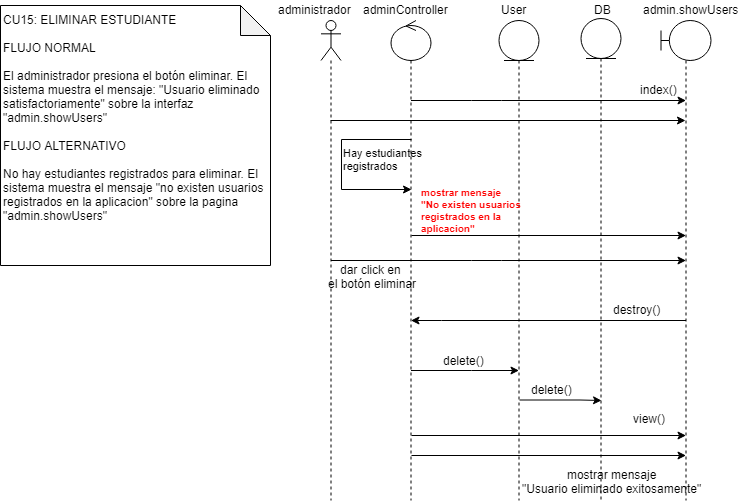

The diagram above was exported from draw.io. Its source (the exported page's mxGraphModel, read from the mxfile embedded in the PNG):
<mxGraphModel dx="1661" dy="649" grid="1" gridSize="10" guides="1" tooltips="1" connect="1" arrows="1" fold="1" page="1" pageScale="1" pageWidth="827" pageHeight="1169" math="0" shadow="0">
  <root>
    <mxCell id="jowZuDxmVd8GHjbQS4ud-0" />
    <mxCell id="jowZuDxmVd8GHjbQS4ud-1" parent="jowZuDxmVd8GHjbQS4ud-0" />
    <mxCell id="jowZuDxmVd8GHjbQS4ud-2" value="CU15: ELIMINAR ESTUDIANTE&lt;br&gt;&lt;br&gt;FLUJO NORMAL&lt;br&gt;&lt;br&gt;El administrador presiona el botón eliminar. El sistema muestra el mensaje: &quot;Usuario eliminado satisfactoriamente&quot; sobre la interfaz &quot;admin.showUsers&quot;&lt;br&gt;&lt;br&gt;FLUJO ALTERNATIVO&lt;br&gt;&lt;br&gt;No hay estudiantes registrados para eliminar. El sistema muestra el mensaje &quot;no existen usuarios registrados en la aplicacion&quot; sobre la pagina &quot;admin.showUsers&quot;" style="shape=note;whiteSpace=wrap;html=1;backgroundOutline=1;darkOpacity=0.05;fontSize=12;fontColor=#000000;align=left;verticalAlign=top;" parent="jowZuDxmVd8GHjbQS4ud-1" vertex="1">
      <mxGeometry x="20" y="20" width="270" height="260" as="geometry" />
    </mxCell>
    <mxCell id="Cc-9EncpyQuTpJrOT-2m-0" style="edgeStyle=none;rounded=0;orthogonalLoop=1;jettySize=auto;html=1;" edge="1" parent="jowZuDxmVd8GHjbQS4ud-1" source="Cc-9EncpyQuTpJrOT-2m-1" target="Cc-9EncpyQuTpJrOT-2m-11">
      <mxGeometry relative="1" as="geometry">
        <Array as="points">
          <mxPoint x="490.5" y="135" />
          <mxPoint x="520.5" y="135" />
        </Array>
      </mxGeometry>
    </mxCell>
    <mxCell id="Cc-9EncpyQuTpJrOT-2m-1" value="" style="shape=umlLifeline;participant=umlActor;perimeter=lifelinePerimeter;whiteSpace=wrap;html=1;container=1;collapsible=0;recursiveResize=0;verticalAlign=top;spacingTop=36;labelBackgroundColor=#ffffff;outlineConnect=0;fontSize=12;align=center;" vertex="1" parent="jowZuDxmVd8GHjbQS4ud-1">
      <mxGeometry x="340.5" y="35" width="20" height="480" as="geometry" />
    </mxCell>
    <mxCell id="Cc-9EncpyQuTpJrOT-2m-2" value="administrador" style="text;html=1;resizable=0;points=[];autosize=1;align=left;verticalAlign=top;spacingTop=-4;fontSize=12;" vertex="1" parent="jowZuDxmVd8GHjbQS4ud-1">
      <mxGeometry x="295.5" y="15" width="90" height="20" as="geometry" />
    </mxCell>
    <mxCell id="Cc-9EncpyQuTpJrOT-2m-3" style="edgeStyle=none;rounded=0;orthogonalLoop=1;jettySize=auto;html=1;" edge="1" parent="jowZuDxmVd8GHjbQS4ud-1">
      <mxGeometry relative="1" as="geometry">
        <Array as="points">
          <mxPoint x="491" y="385" />
        </Array>
        <mxPoint x="430.5" y="385" as="sourcePoint" />
        <mxPoint x="538.5" y="385" as="targetPoint" />
      </mxGeometry>
    </mxCell>
    <mxCell id="Cc-9EncpyQuTpJrOT-2m-4" value="" style="shape=umlLifeline;participant=umlControl;perimeter=lifelinePerimeter;whiteSpace=wrap;html=1;container=1;collapsible=0;recursiveResize=0;verticalAlign=top;spacingTop=36;labelBackgroundColor=#ffffff;outlineConnect=0;fontSize=12;align=center;" vertex="1" parent="jowZuDxmVd8GHjbQS4ud-1">
      <mxGeometry x="410.5" y="35" width="40" height="480" as="geometry" />
    </mxCell>
    <mxCell id="Cc-9EncpyQuTpJrOT-2m-5" value="adminController" style="text;html=1;resizable=0;points=[];autosize=1;align=left;verticalAlign=top;spacingTop=-4;fontSize=12;" vertex="1" parent="jowZuDxmVd8GHjbQS4ud-1">
      <mxGeometry x="380.5" y="15" width="100" height="20" as="geometry" />
    </mxCell>
    <mxCell id="Cc-9EncpyQuTpJrOT-2m-6" value="" style="shape=umlLifeline;participant=umlEntity;perimeter=lifelinePerimeter;whiteSpace=wrap;html=1;container=1;collapsible=0;recursiveResize=0;verticalAlign=top;spacingTop=36;labelBackgroundColor=#ffffff;outlineConnect=0;fontSize=12;align=center;" vertex="1" parent="jowZuDxmVd8GHjbQS4ud-1">
      <mxGeometry x="518.5" y="35" width="40" height="480" as="geometry" />
    </mxCell>
    <mxCell id="Cc-9EncpyQuTpJrOT-2m-7" value="User" style="text;html=1;resizable=0;points=[];autosize=1;align=left;verticalAlign=top;spacingTop=-4;fontSize=12;" vertex="1" parent="jowZuDxmVd8GHjbQS4ud-1">
      <mxGeometry x="518.5" y="15" width="40" height="20" as="geometry" />
    </mxCell>
    <mxCell id="Cc-9EncpyQuTpJrOT-2m-8" value="" style="shape=umlLifeline;participant=umlEntity;perimeter=lifelinePerimeter;whiteSpace=wrap;html=1;container=1;collapsible=0;recursiveResize=0;verticalAlign=top;spacingTop=36;labelBackgroundColor=#ffffff;outlineConnect=0;fontSize=12;align=center;" vertex="1" parent="jowZuDxmVd8GHjbQS4ud-1">
      <mxGeometry x="600.5" y="33" width="40" height="482" as="geometry" />
    </mxCell>
    <mxCell id="Cc-9EncpyQuTpJrOT-2m-9" value="DB" style="text;html=1;resizable=0;points=[];autosize=1;align=left;verticalAlign=top;spacingTop=-4;fontSize=12;" vertex="1" parent="jowZuDxmVd8GHjbQS4ud-1">
      <mxGeometry x="611.5" y="15" width="30" height="20" as="geometry" />
    </mxCell>
    <mxCell id="Cc-9EncpyQuTpJrOT-2m-10" style="edgeStyle=none;rounded=0;orthogonalLoop=1;jettySize=auto;html=1;" edge="1" parent="jowZuDxmVd8GHjbQS4ud-1">
      <mxGeometry relative="1" as="geometry">
        <Array as="points">
          <mxPoint x="461" y="335" />
        </Array>
        <mxPoint x="705.5" y="335" as="sourcePoint" />
        <mxPoint x="430.5" y="335" as="targetPoint" />
      </mxGeometry>
    </mxCell>
    <mxCell id="Cc-9EncpyQuTpJrOT-2m-11" value="" style="shape=umlLifeline;participant=umlBoundary;perimeter=lifelinePerimeter;whiteSpace=wrap;html=1;container=1;collapsible=0;recursiveResize=0;verticalAlign=top;spacingTop=36;labelBackgroundColor=#ffffff;outlineConnect=0;fontSize=12;align=center;" vertex="1" parent="jowZuDxmVd8GHjbQS4ud-1">
      <mxGeometry x="680.5" y="35" width="50" height="480" as="geometry" />
    </mxCell>
    <mxCell id="Cc-9EncpyQuTpJrOT-2m-12" value="admin.showUsers" style="text;html=1;resizable=0;points=[];autosize=1;align=left;verticalAlign=top;spacingTop=-4;fontSize=12;" vertex="1" parent="jowZuDxmVd8GHjbQS4ud-1">
      <mxGeometry x="660.5" y="15" width="110" height="20" as="geometry" />
    </mxCell>
    <mxCell id="Cc-9EncpyQuTpJrOT-2m-13" value="dar click en&amp;nbsp;&lt;br&gt;el botón eliminar" style="text;html=1;resizable=0;points=[];autosize=1;align=center;verticalAlign=top;spacingTop=-4;" vertex="1" parent="jowZuDxmVd8GHjbQS4ud-1">
      <mxGeometry x="342" y="275" width="100" height="30" as="geometry" />
    </mxCell>
    <mxCell id="Cc-9EncpyQuTpJrOT-2m-14" value="destroy()" style="text;html=1;resizable=0;points=[];autosize=1;align=left;verticalAlign=top;spacingTop=-4;" vertex="1" parent="jowZuDxmVd8GHjbQS4ud-1">
      <mxGeometry x="631" y="315" width="60" height="20" as="geometry" />
    </mxCell>
    <mxCell id="Cc-9EncpyQuTpJrOT-2m-15" value="delete()" style="text;html=1;resizable=0;points=[];autosize=1;align=left;verticalAlign=top;spacingTop=-4;" vertex="1" parent="jowZuDxmVd8GHjbQS4ud-1">
      <mxGeometry x="461" y="366" width="60" height="20" as="geometry" />
    </mxCell>
    <mxCell id="Cc-9EncpyQuTpJrOT-2m-16" style="edgeStyle=none;rounded=0;orthogonalLoop=1;jettySize=auto;html=1;" edge="1" parent="jowZuDxmVd8GHjbQS4ud-1">
      <mxGeometry relative="1" as="geometry">
        <Array as="points">
          <mxPoint x="491" y="115" />
          <mxPoint x="521" y="115" />
        </Array>
        <mxPoint x="430.5" y="115" as="sourcePoint" />
        <mxPoint x="705.5" y="115" as="targetPoint" />
      </mxGeometry>
    </mxCell>
    <mxCell id="Cc-9EncpyQuTpJrOT-2m-17" value="index()" style="text;html=1;resizable=0;points=[];autosize=1;align=left;verticalAlign=top;spacingTop=-4;" vertex="1" parent="jowZuDxmVd8GHjbQS4ud-1">
      <mxGeometry x="657.5" y="95" width="50" height="20" as="geometry" />
    </mxCell>
    <mxCell id="Cc-9EncpyQuTpJrOT-2m-18" value="delete()" style="text;html=1;resizable=0;points=[];autosize=1;align=left;verticalAlign=top;spacingTop=-4;" vertex="1" parent="jowZuDxmVd8GHjbQS4ud-1">
      <mxGeometry x="549" y="395" width="60" height="20" as="geometry" />
    </mxCell>
    <mxCell id="Cc-9EncpyQuTpJrOT-2m-19" style="edgeStyle=none;rounded=0;orthogonalLoop=1;jettySize=auto;html=1;" edge="1" parent="jowZuDxmVd8GHjbQS4ud-1">
      <mxGeometry relative="1" as="geometry">
        <Array as="points">
          <mxPoint x="599.5" y="414.5" />
        </Array>
        <mxPoint x="539" y="414.5" as="sourcePoint" />
        <mxPoint x="621" y="415" as="targetPoint" />
      </mxGeometry>
    </mxCell>
    <mxCell id="Cc-9EncpyQuTpJrOT-2m-20" style="edgeStyle=none;rounded=0;orthogonalLoop=1;jettySize=auto;html=1;" edge="1" parent="jowZuDxmVd8GHjbQS4ud-1">
      <mxGeometry relative="1" as="geometry">
        <Array as="points">
          <mxPoint x="491.5" y="450" />
        </Array>
        <mxPoint x="431" y="450" as="sourcePoint" />
        <mxPoint x="705.5" y="450" as="targetPoint" />
      </mxGeometry>
    </mxCell>
    <mxCell id="Cc-9EncpyQuTpJrOT-2m-21" value="view()" style="text;html=1;resizable=0;points=[];autosize=1;align=left;verticalAlign=top;spacingTop=-4;fontColor=none;" vertex="1" parent="jowZuDxmVd8GHjbQS4ud-1">
      <mxGeometry x="651" y="424" width="50" height="20" as="geometry" />
    </mxCell>
    <mxCell id="Cc-9EncpyQuTpJrOT-2m-22" style="edgeStyle=orthogonalEdgeStyle;rounded=0;orthogonalLoop=1;jettySize=auto;html=1;" edge="1" parent="jowZuDxmVd8GHjbQS4ud-1">
      <mxGeometry relative="1" as="geometry">
        <mxPoint x="430.5" y="154" as="sourcePoint" />
        <mxPoint x="430.5" y="204" as="targetPoint" />
        <Array as="points">
          <mxPoint x="360.5" y="154" />
          <mxPoint x="360.5" y="204" />
        </Array>
      </mxGeometry>
    </mxCell>
    <mxCell id="Cc-9EncpyQuTpJrOT-2m-23" value="Hay estudiantes&lt;br&gt;registrados" style="text;html=1;resizable=0;points=[];autosize=1;align=left;verticalAlign=top;spacingTop=-4;fontColor=none;fontSize=11;" vertex="1" parent="jowZuDxmVd8GHjbQS4ud-1">
      <mxGeometry x="360.5" y="159" width="90" height="30" as="geometry" />
    </mxCell>
    <mxCell id="Cc-9EncpyQuTpJrOT-2m-24" style="edgeStyle=none;rounded=0;orthogonalLoop=1;jettySize=auto;html=1;" edge="1" parent="jowZuDxmVd8GHjbQS4ud-1">
      <mxGeometry relative="1" as="geometry">
        <Array as="points">
          <mxPoint x="491.5" y="250" />
        </Array>
        <mxPoint x="431" y="250" as="sourcePoint" />
        <mxPoint x="705.5" y="250" as="targetPoint" />
      </mxGeometry>
    </mxCell>
    <mxCell id="Cc-9EncpyQuTpJrOT-2m-25" value="&lt;b style=&quot;font-size: 10px&quot;&gt;&lt;font color=&quot;#ff0000&quot; style=&quot;font-size: 10px&quot;&gt;mostrar mensaje&lt;br style=&quot;font-size: 10px&quot;&gt;&quot;No existen usuarios&lt;br&gt;registrados en la &lt;br&gt;aplicacion&quot;&lt;/font&gt;&lt;/b&gt;" style="text;html=1;resizable=0;points=[];autosize=1;align=left;verticalAlign=top;spacingTop=-4;fontSize=10;fontColor=none;" vertex="1" parent="jowZuDxmVd8GHjbQS4ud-1">
      <mxGeometry x="438.5" y="199" width="120" height="50" as="geometry" />
    </mxCell>
    <mxCell id="Cc-9EncpyQuTpJrOT-2m-26" style="edgeStyle=none;rounded=0;orthogonalLoop=1;jettySize=auto;html=1;" edge="1" parent="jowZuDxmVd8GHjbQS4ud-1">
      <mxGeometry relative="1" as="geometry">
        <Array as="points">
          <mxPoint x="491" y="275" />
          <mxPoint x="521" y="275" />
        </Array>
        <mxPoint x="350.5" y="275" as="sourcePoint" />
        <mxPoint x="705.5" y="275" as="targetPoint" />
      </mxGeometry>
    </mxCell>
    <mxCell id="Cc-9EncpyQuTpJrOT-2m-27" style="edgeStyle=none;rounded=0;orthogonalLoop=1;jettySize=auto;html=1;" edge="1" parent="jowZuDxmVd8GHjbQS4ud-1">
      <mxGeometry relative="1" as="geometry">
        <Array as="points">
          <mxPoint x="491.5" y="470" />
        </Array>
        <mxPoint x="431" y="470" as="sourcePoint" />
        <mxPoint x="705.5" y="470" as="targetPoint" />
      </mxGeometry>
    </mxCell>
    <mxCell id="Cc-9EncpyQuTpJrOT-2m-28" value="mostrar mensaje&lt;br&gt;&quot;Usuario eliminado exitosamente&quot;" style="text;html=1;resizable=0;points=[];autosize=1;align=center;verticalAlign=top;spacingTop=-4;fontSize=12;fontColor=#000000;" vertex="1" parent="jowZuDxmVd8GHjbQS4ud-1">
      <mxGeometry x="536" y="480" width="190" height="30" as="geometry" />
    </mxCell>
  </root>
</mxGraphModel>